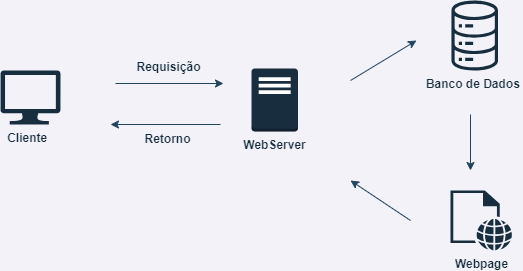

The diagram above was exported from draw.io. Its source (the exported page's mxGraphModel, read from the mxfile embedded in the PNG):
<mxGraphModel dx="880" dy="468" grid="0" gridSize="10" guides="1" tooltips="1" connect="1" arrows="1" fold="1" page="1" pageScale="1" pageWidth="827" pageHeight="1169" background="#F2F2F8" math="0" shadow="0">
  <root>
    <mxCell id="WIyWlLk6GJQsqaUBKTNV-0" />
    <mxCell id="WIyWlLk6GJQsqaUBKTNV-1" parent="WIyWlLk6GJQsqaUBKTNV-0" />
    <mxCell id="hx6OI2d14BZoRlE4UBTM-2" value="&lt;b&gt;&lt;font color=&quot;#182e3e&quot;&gt;Cliente&amp;nbsp;&amp;nbsp;&lt;/font&gt;&lt;/b&gt;" style="sketch=0;aspect=fixed;pointerEvents=1;shadow=0;dashed=0;html=1;strokeColor=none;labelPosition=center;verticalLabelPosition=bottom;verticalAlign=top;align=center;fillColor=#182E3E;shape=mxgraph.azure.computer;labelBackgroundColor=none;fontColor=#FFFFFF;" vertex="1" parent="WIyWlLk6GJQsqaUBKTNV-1">
      <mxGeometry x="152" y="159" width="60" height="54" as="geometry" />
    </mxCell>
    <mxCell id="hx6OI2d14BZoRlE4UBTM-9" value="" style="endArrow=classic;html=1;rounded=0;labelBackgroundColor=none;strokeColor=#23445D;fontColor=default;" edge="1" parent="WIyWlLk6GJQsqaUBKTNV-1">
      <mxGeometry width="50" height="50" relative="1" as="geometry">
        <mxPoint x="372" y="213" as="sourcePoint" />
        <mxPoint x="262" y="213" as="targetPoint" />
      </mxGeometry>
    </mxCell>
    <mxCell id="hx6OI2d14BZoRlE4UBTM-37" value="Retorno" style="edgeLabel;html=1;align=center;verticalAlign=middle;resizable=0;points=[];strokeColor=#FFFFFF;fontColor=#182E3E;fillColor=#182E3E;labelBackgroundColor=#F2F2F8;fontStyle=1;fontSize=12;" vertex="1" connectable="0" parent="hx6OI2d14BZoRlE4UBTM-9">
      <mxGeometry x="0.0545" relative="1" as="geometry">
        <mxPoint x="4" y="14" as="offset" />
      </mxGeometry>
    </mxCell>
    <mxCell id="hx6OI2d14BZoRlE4UBTM-13" value="&lt;font style=&quot;&quot; color=&quot;#182e3e&quot;&gt;&lt;b&gt;Banco de Dados&amp;nbsp;&lt;/b&gt;&lt;/font&gt;" style="sketch=0;outlineConnect=0;fontColor=#FFFFFF;fillColor=#182E3E;strokeColor=none;dashed=0;verticalLabelPosition=bottom;verticalAlign=top;align=center;html=1;fontSize=12;fontStyle=0;aspect=fixed;pointerEvents=1;shape=mxgraph.aws4.iot_analytics_data_store;labelBackgroundColor=none;" vertex="1" parent="WIyWlLk6GJQsqaUBKTNV-1">
      <mxGeometry x="602" y="89" width="48.46" height="70" as="geometry" />
    </mxCell>
    <mxCell id="hx6OI2d14BZoRlE4UBTM-15" value="&lt;font style=&quot;&quot; color=&quot;#182e3e&quot;&gt;&lt;b&gt;Webpage&lt;/b&gt;&lt;/font&gt;" style="sketch=0;pointerEvents=1;shadow=0;dashed=0;html=1;strokeColor=none;fillColor=#182E3E;labelPosition=center;verticalLabelPosition=bottom;verticalAlign=top;outlineConnect=0;align=center;shape=mxgraph.office.concepts.web_page;labelBackgroundColor=none;fontColor=#FFFFFF;" vertex="1" parent="WIyWlLk6GJQsqaUBKTNV-1">
      <mxGeometry x="602" y="279" width="61.54" height="60" as="geometry" />
    </mxCell>
    <mxCell id="hx6OI2d14BZoRlE4UBTM-16" value="" style="endArrow=classic;html=1;rounded=0;labelBackgroundColor=none;strokeColor=#23445D;fontColor=default;" edge="1" parent="WIyWlLk6GJQsqaUBKTNV-1">
      <mxGeometry width="50" height="50" relative="1" as="geometry">
        <mxPoint x="502" y="169" as="sourcePoint" />
        <mxPoint x="568" y="129" as="targetPoint" />
      </mxGeometry>
    </mxCell>
    <mxCell id="hx6OI2d14BZoRlE4UBTM-17" value="" style="endArrow=classic;html=1;rounded=0;labelBackgroundColor=none;strokeColor=#23445D;fontColor=default;" edge="1" parent="WIyWlLk6GJQsqaUBKTNV-1">
      <mxGeometry width="50" height="50" relative="1" as="geometry">
        <mxPoint x="562" y="309" as="sourcePoint" />
        <mxPoint x="502" y="269" as="targetPoint" />
      </mxGeometry>
    </mxCell>
    <mxCell id="hx6OI2d14BZoRlE4UBTM-25" style="edgeStyle=orthogonalEdgeStyle;rounded=0;orthogonalLoop=1;jettySize=auto;html=1;exitX=0.5;exitY=1;exitDx=0;exitDy=0;exitPerimeter=0;labelBackgroundColor=none;strokeColor=#23445D;fontColor=default;" edge="1" parent="WIyWlLk6GJQsqaUBKTNV-1">
      <mxGeometry relative="1" as="geometry">
        <mxPoint x="662" y="143.43999999999994" as="sourcePoint" />
        <mxPoint x="662" y="143.43999999999994" as="targetPoint" />
      </mxGeometry>
    </mxCell>
    <mxCell id="hx6OI2d14BZoRlE4UBTM-34" value="&lt;font color=&quot;#182e3e&quot;&gt;&lt;b&gt;WebServer&lt;/b&gt;&lt;/font&gt;" style="outlineConnect=0;dashed=0;verticalLabelPosition=bottom;verticalAlign=top;align=center;html=1;shape=mxgraph.aws3.traditional_server;fillColor=#182E3E;strokeColor=#FFFFFF;fontColor=#FFFFFF;labelBackgroundColor=none;" vertex="1" parent="WIyWlLk6GJQsqaUBKTNV-1">
      <mxGeometry x="403" y="157" width="46.5" height="63" as="geometry" />
    </mxCell>
    <mxCell id="hx6OI2d14BZoRlE4UBTM-36" value="" style="endArrow=classic;html=1;rounded=0;strokeColor=#23445D;labelBackgroundColor=none;fontColor=default;" edge="1" parent="WIyWlLk6GJQsqaUBKTNV-1">
      <mxGeometry width="50" height="50" relative="1" as="geometry">
        <mxPoint x="267" y="172" as="sourcePoint" />
        <mxPoint x="375" y="172" as="targetPoint" />
      </mxGeometry>
    </mxCell>
    <mxCell id="hx6OI2d14BZoRlE4UBTM-38" value="Requisição" style="edgeLabel;html=1;align=center;verticalAlign=middle;resizable=0;points=[];strokeColor=#FFFFFF;fontColor=#182E3E;fillColor=#182E3E;labelBackgroundColor=#F2F2F8;fontStyle=1;fontSize=12;" vertex="1" connectable="0" parent="WIyWlLk6GJQsqaUBKTNV-1">
      <mxGeometry x="318" y="155" as="geometry">
        <mxPoint x="1" as="offset" />
      </mxGeometry>
    </mxCell>
    <mxCell id="hx6OI2d14BZoRlE4UBTM-39" value="" style="endArrow=classic;html=1;rounded=0;labelBackgroundColor=none;strokeColor=#23445D;fontColor=default;" edge="1" parent="WIyWlLk6GJQsqaUBKTNV-1">
      <mxGeometry width="50" height="50" relative="1" as="geometry">
        <mxPoint x="622" y="203" as="sourcePoint" />
        <mxPoint x="622" y="259" as="targetPoint" />
      </mxGeometry>
    </mxCell>
  </root>
</mxGraphModel>